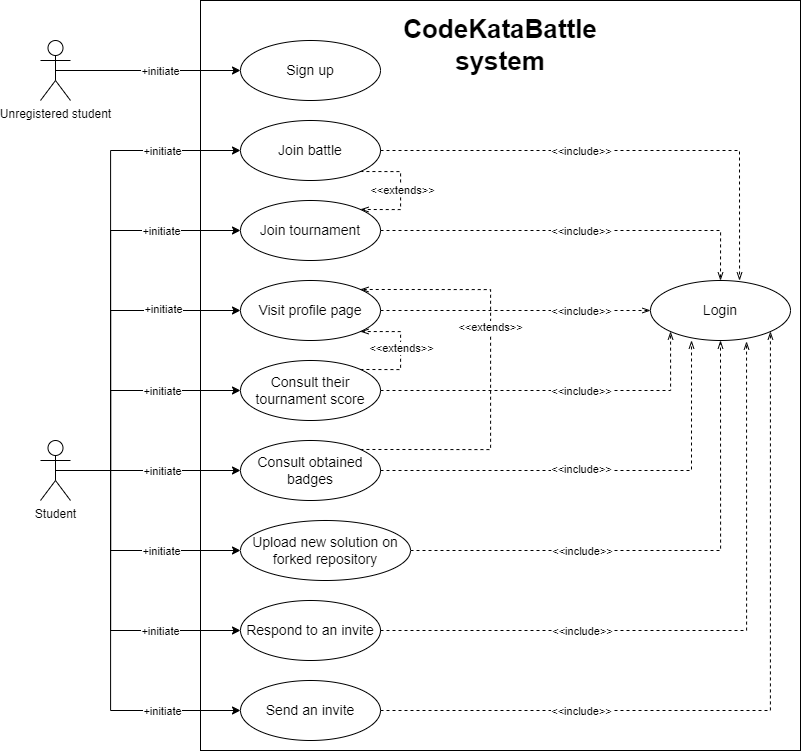

The diagram above was exported from draw.io. Its source (the exported page's mxGraphModel, read from the mxfile embedded in the PNG):
<mxGraphModel dx="1295" dy="1360" grid="1" gridSize="10" guides="1" tooltips="1" connect="1" arrows="1" fold="1" page="1" pageScale="1" pageWidth="827" pageHeight="1169" math="0" shadow="0">
  <root>
    <mxCell id="0" />
    <mxCell id="1" parent="0" />
    <mxCell id="BphLosTeDJoORmhjXPxz-1" value="" style="rounded=0;whiteSpace=wrap;html=1;" vertex="1" parent="1">
      <mxGeometry x="270" y="210" width="600" height="750" as="geometry" />
    </mxCell>
    <mxCell id="BphLosTeDJoORmhjXPxz-2" value="CodeKataBattle system" style="text;html=1;strokeColor=none;fillColor=none;align=center;verticalAlign=middle;whiteSpace=wrap;rounded=0;fontSize=26;fontStyle=1" vertex="1" parent="1">
      <mxGeometry x="540" y="240" width="60" height="30" as="geometry" />
    </mxCell>
    <mxCell id="BphLosTeDJoORmhjXPxz-3" value="Sign up" style="ellipse;whiteSpace=wrap;html=1;fontSize=14;" vertex="1" parent="1">
      <mxGeometry x="310" y="250" width="140" height="60" as="geometry" />
    </mxCell>
    <mxCell id="BphLosTeDJoORmhjXPxz-55" style="edgeStyle=orthogonalEdgeStyle;rounded=0;orthogonalLoop=1;jettySize=auto;html=1;exitX=1;exitY=1;exitDx=0;exitDy=0;entryX=1;entryY=0;entryDx=0;entryDy=0;dashed=1;endArrow=openThin;endFill=0;" edge="1" parent="1" source="BphLosTeDJoORmhjXPxz-4" target="BphLosTeDJoORmhjXPxz-5">
      <mxGeometry relative="1" as="geometry">
        <Array as="points">
          <mxPoint x="470" y="381" />
          <mxPoint x="470" y="419" />
        </Array>
      </mxGeometry>
    </mxCell>
    <mxCell id="BphLosTeDJoORmhjXPxz-58" value="&amp;lt;&amp;lt;extends&amp;gt;&amp;gt;" style="edgeLabel;html=1;align=center;verticalAlign=middle;resizable=0;points=[];" vertex="1" connectable="0" parent="BphLosTeDJoORmhjXPxz-55">
      <mxGeometry x="-0.0169" y="1" relative="1" as="geometry">
        <mxPoint as="offset" />
      </mxGeometry>
    </mxCell>
    <mxCell id="BphLosTeDJoORmhjXPxz-4" value="Join battle" style="ellipse;whiteSpace=wrap;html=1;fontSize=14;" vertex="1" parent="1">
      <mxGeometry x="310" y="330" width="140" height="60" as="geometry" />
    </mxCell>
    <mxCell id="BphLosTeDJoORmhjXPxz-38" style="edgeStyle=orthogonalEdgeStyle;rounded=0;orthogonalLoop=1;jettySize=auto;html=1;exitX=1;exitY=0.5;exitDx=0;exitDy=0;entryX=0.5;entryY=0;entryDx=0;entryDy=0;dashed=1;endArrow=openThin;endFill=0;" edge="1" parent="1" source="BphLosTeDJoORmhjXPxz-5" target="BphLosTeDJoORmhjXPxz-35">
      <mxGeometry relative="1" as="geometry" />
    </mxCell>
    <mxCell id="BphLosTeDJoORmhjXPxz-48" value="&amp;lt;&amp;lt;include&amp;gt;&amp;gt;" style="edgeLabel;html=1;align=center;verticalAlign=middle;resizable=0;points=[];" vertex="1" connectable="0" parent="BphLosTeDJoORmhjXPxz-38">
      <mxGeometry x="0.1462" relative="1" as="geometry">
        <mxPoint x="-24" as="offset" />
      </mxGeometry>
    </mxCell>
    <mxCell id="BphLosTeDJoORmhjXPxz-5" value="Join tournament" style="ellipse;whiteSpace=wrap;html=1;fontSize=14;" vertex="1" parent="1">
      <mxGeometry x="310" y="410" width="140" height="60" as="geometry" />
    </mxCell>
    <mxCell id="BphLosTeDJoORmhjXPxz-39" style="edgeStyle=orthogonalEdgeStyle;rounded=0;orthogonalLoop=1;jettySize=auto;html=1;exitX=1;exitY=0.5;exitDx=0;exitDy=0;entryX=0;entryY=0.5;entryDx=0;entryDy=0;dashed=1;endArrow=openThin;endFill=0;" edge="1" parent="1" source="BphLosTeDJoORmhjXPxz-6" target="BphLosTeDJoORmhjXPxz-35">
      <mxGeometry relative="1" as="geometry" />
    </mxCell>
    <mxCell id="BphLosTeDJoORmhjXPxz-49" value="&amp;lt;&amp;lt;include&amp;gt;&amp;gt;" style="edgeLabel;html=1;align=center;verticalAlign=middle;resizable=0;points=[];" vertex="1" connectable="0" parent="BphLosTeDJoORmhjXPxz-39">
      <mxGeometry x="0.52" relative="1" as="geometry">
        <mxPoint x="-5" as="offset" />
      </mxGeometry>
    </mxCell>
    <mxCell id="BphLosTeDJoORmhjXPxz-6" value="Visit profile page" style="ellipse;whiteSpace=wrap;html=1;fontSize=14;" vertex="1" parent="1">
      <mxGeometry x="310" y="490" width="140" height="60" as="geometry" />
    </mxCell>
    <mxCell id="BphLosTeDJoORmhjXPxz-40" style="edgeStyle=orthogonalEdgeStyle;rounded=0;orthogonalLoop=1;jettySize=auto;html=1;exitX=1;exitY=0.5;exitDx=0;exitDy=0;entryX=0;entryY=1;entryDx=0;entryDy=0;dashed=1;endArrow=openThin;endFill=0;" edge="1" parent="1" source="BphLosTeDJoORmhjXPxz-7" target="BphLosTeDJoORmhjXPxz-35">
      <mxGeometry relative="1" as="geometry" />
    </mxCell>
    <mxCell id="BphLosTeDJoORmhjXPxz-50" value="&amp;lt;&amp;lt;include&amp;gt;&amp;gt;" style="edgeLabel;html=1;align=center;verticalAlign=middle;resizable=0;points=[];" vertex="1" connectable="0" parent="BphLosTeDJoORmhjXPxz-40">
      <mxGeometry x="0.2477" y="-1" relative="1" as="geometry">
        <mxPoint x="-18" y="-1" as="offset" />
      </mxGeometry>
    </mxCell>
    <mxCell id="BphLosTeDJoORmhjXPxz-57" style="edgeStyle=orthogonalEdgeStyle;rounded=0;orthogonalLoop=1;jettySize=auto;html=1;exitX=1;exitY=0;exitDx=0;exitDy=0;entryX=1;entryY=1;entryDx=0;entryDy=0;dashed=1;endArrow=openThin;endFill=0;" edge="1" parent="1" source="BphLosTeDJoORmhjXPxz-7" target="BphLosTeDJoORmhjXPxz-6">
      <mxGeometry relative="1" as="geometry">
        <Array as="points">
          <mxPoint x="470" y="579" />
          <mxPoint x="470" y="541" />
        </Array>
      </mxGeometry>
    </mxCell>
    <mxCell id="BphLosTeDJoORmhjXPxz-59" value="&amp;lt;&amp;lt;extends&amp;gt;&amp;gt;" style="edgeLabel;html=1;align=center;verticalAlign=middle;resizable=0;points=[];" vertex="1" connectable="0" parent="BphLosTeDJoORmhjXPxz-57">
      <mxGeometry x="0.0506" relative="1" as="geometry">
        <mxPoint as="offset" />
      </mxGeometry>
    </mxCell>
    <mxCell id="BphLosTeDJoORmhjXPxz-7" value="Consult their tournament score" style="ellipse;whiteSpace=wrap;html=1;fontSize=14;" vertex="1" parent="1">
      <mxGeometry x="310" y="570" width="140" height="60" as="geometry" />
    </mxCell>
    <mxCell id="BphLosTeDJoORmhjXPxz-56" style="edgeStyle=orthogonalEdgeStyle;rounded=0;orthogonalLoop=1;jettySize=auto;html=1;exitX=1;exitY=0;exitDx=0;exitDy=0;entryX=1;entryY=0;entryDx=0;entryDy=0;dashed=1;endArrow=openThin;endFill=0;" edge="1" parent="1" source="BphLosTeDJoORmhjXPxz-8" target="BphLosTeDJoORmhjXPxz-6">
      <mxGeometry relative="1" as="geometry">
        <Array as="points">
          <mxPoint x="560" y="659" />
          <mxPoint x="560" y="499" />
        </Array>
      </mxGeometry>
    </mxCell>
    <mxCell id="BphLosTeDJoORmhjXPxz-60" value="&amp;lt;&amp;lt;extends&amp;gt;&amp;gt;" style="edgeLabel;html=1;align=center;verticalAlign=middle;resizable=0;points=[];" vertex="1" connectable="0" parent="BphLosTeDJoORmhjXPxz-56">
      <mxGeometry x="0.1986" y="1" relative="1" as="geometry">
        <mxPoint as="offset" />
      </mxGeometry>
    </mxCell>
    <mxCell id="BphLosTeDJoORmhjXPxz-8" value="Consult obtained badges" style="ellipse;whiteSpace=wrap;html=1;fontSize=14;" vertex="1" parent="1">
      <mxGeometry x="310" y="650" width="140" height="60" as="geometry" />
    </mxCell>
    <mxCell id="BphLosTeDJoORmhjXPxz-42" style="edgeStyle=orthogonalEdgeStyle;rounded=0;orthogonalLoop=1;jettySize=auto;html=1;exitX=1;exitY=0.5;exitDx=0;exitDy=0;entryX=0.5;entryY=1;entryDx=0;entryDy=0;dashed=1;endArrow=openThin;endFill=0;" edge="1" parent="1" source="BphLosTeDJoORmhjXPxz-9" target="BphLosTeDJoORmhjXPxz-35">
      <mxGeometry relative="1" as="geometry" />
    </mxCell>
    <mxCell id="BphLosTeDJoORmhjXPxz-52" value="&amp;lt;&amp;lt;include&amp;gt;&amp;gt;" style="edgeLabel;html=1;align=center;verticalAlign=middle;resizable=0;points=[];" vertex="1" connectable="0" parent="BphLosTeDJoORmhjXPxz-42">
      <mxGeometry x="-0.1569" y="1" relative="1" as="geometry">
        <mxPoint x="-49" y="1" as="offset" />
      </mxGeometry>
    </mxCell>
    <mxCell id="BphLosTeDJoORmhjXPxz-9" value="Upload new solution on forked repository" style="ellipse;whiteSpace=wrap;html=1;fontSize=14;" vertex="1" parent="1">
      <mxGeometry x="310" y="730" width="170" height="60" as="geometry" />
    </mxCell>
    <mxCell id="BphLosTeDJoORmhjXPxz-10" value="Respond to an invite" style="ellipse;whiteSpace=wrap;html=1;fontSize=14;" vertex="1" parent="1">
      <mxGeometry x="310" y="810" width="140" height="60" as="geometry" />
    </mxCell>
    <mxCell id="BphLosTeDJoORmhjXPxz-44" style="edgeStyle=orthogonalEdgeStyle;rounded=0;orthogonalLoop=1;jettySize=auto;html=1;exitX=1;exitY=0.5;exitDx=0;exitDy=0;entryX=1;entryY=1;entryDx=0;entryDy=0;dashed=1;endArrow=openThin;endFill=0;" edge="1" parent="1" source="BphLosTeDJoORmhjXPxz-11" target="BphLosTeDJoORmhjXPxz-35">
      <mxGeometry relative="1" as="geometry" />
    </mxCell>
    <mxCell id="BphLosTeDJoORmhjXPxz-54" value="&amp;lt;&amp;lt;include&amp;gt;&amp;gt;" style="edgeLabel;html=1;align=center;verticalAlign=middle;resizable=0;points=[];" vertex="1" connectable="0" parent="BphLosTeDJoORmhjXPxz-44">
      <mxGeometry x="-0.3232" relative="1" as="geometry">
        <mxPoint x="-60" as="offset" />
      </mxGeometry>
    </mxCell>
    <mxCell id="BphLosTeDJoORmhjXPxz-11" value="Send an invite" style="ellipse;whiteSpace=wrap;html=1;fontSize=14;" vertex="1" parent="1">
      <mxGeometry x="310" y="890" width="140" height="60" as="geometry" />
    </mxCell>
    <mxCell id="BphLosTeDJoORmhjXPxz-13" style="edgeStyle=orthogonalEdgeStyle;rounded=0;orthogonalLoop=1;jettySize=auto;html=1;exitX=0.5;exitY=0.5;exitDx=0;exitDy=0;exitPerimeter=0;entryX=0;entryY=0.5;entryDx=0;entryDy=0;" edge="1" parent="1" source="BphLosTeDJoORmhjXPxz-12" target="BphLosTeDJoORmhjXPxz-8">
      <mxGeometry relative="1" as="geometry" />
    </mxCell>
    <mxCell id="BphLosTeDJoORmhjXPxz-25" value="+initiate" style="edgeLabel;html=1;align=center;verticalAlign=middle;resizable=0;points=[];" vertex="1" connectable="0" parent="BphLosTeDJoORmhjXPxz-13">
      <mxGeometry x="0.1892" y="2" relative="1" as="geometry">
        <mxPoint x="-5" y="2" as="offset" />
      </mxGeometry>
    </mxCell>
    <mxCell id="BphLosTeDJoORmhjXPxz-14" style="edgeStyle=orthogonalEdgeStyle;rounded=0;orthogonalLoop=1;jettySize=auto;html=1;exitX=0.5;exitY=0.5;exitDx=0;exitDy=0;exitPerimeter=0;entryX=0;entryY=0.5;entryDx=0;entryDy=0;" edge="1" parent="1" source="BphLosTeDJoORmhjXPxz-12" target="BphLosTeDJoORmhjXPxz-7">
      <mxGeometry relative="1" as="geometry">
        <Array as="points">
          <mxPoint x="180" y="680" />
          <mxPoint x="180" y="600" />
        </Array>
      </mxGeometry>
    </mxCell>
    <mxCell id="BphLosTeDJoORmhjXPxz-24" value="+initiate" style="edgeLabel;html=1;align=center;verticalAlign=middle;resizable=0;points=[];" vertex="1" connectable="0" parent="BphLosTeDJoORmhjXPxz-14">
      <mxGeometry x="0.4491" y="1" relative="1" as="geometry">
        <mxPoint x="-7" y="1" as="offset" />
      </mxGeometry>
    </mxCell>
    <mxCell id="BphLosTeDJoORmhjXPxz-15" style="edgeStyle=orthogonalEdgeStyle;rounded=0;orthogonalLoop=1;jettySize=auto;html=1;exitX=0.5;exitY=0.5;exitDx=0;exitDy=0;exitPerimeter=0;entryX=0;entryY=0.5;entryDx=0;entryDy=0;" edge="1" parent="1" source="BphLosTeDJoORmhjXPxz-12" target="BphLosTeDJoORmhjXPxz-6">
      <mxGeometry relative="1" as="geometry">
        <Array as="points">
          <mxPoint x="180" y="680" />
          <mxPoint x="180" y="520" />
        </Array>
      </mxGeometry>
    </mxCell>
    <mxCell id="BphLosTeDJoORmhjXPxz-23" value="+initiate" style="edgeLabel;html=1;align=center;verticalAlign=middle;resizable=0;points=[];" vertex="1" connectable="0" parent="BphLosTeDJoORmhjXPxz-15">
      <mxGeometry x="0.5478" y="2" relative="1" as="geometry">
        <mxPoint as="offset" />
      </mxGeometry>
    </mxCell>
    <mxCell id="BphLosTeDJoORmhjXPxz-16" style="edgeStyle=orthogonalEdgeStyle;rounded=0;orthogonalLoop=1;jettySize=auto;html=1;exitX=0.5;exitY=0.5;exitDx=0;exitDy=0;exitPerimeter=0;entryX=0;entryY=0.5;entryDx=0;entryDy=0;" edge="1" parent="1" source="BphLosTeDJoORmhjXPxz-12" target="BphLosTeDJoORmhjXPxz-5">
      <mxGeometry relative="1" as="geometry">
        <Array as="points">
          <mxPoint x="180" y="680" />
          <mxPoint x="180" y="440" />
        </Array>
      </mxGeometry>
    </mxCell>
    <mxCell id="BphLosTeDJoORmhjXPxz-22" value="+initiate" style="edgeLabel;html=1;align=center;verticalAlign=middle;resizable=0;points=[];" vertex="1" connectable="0" parent="BphLosTeDJoORmhjXPxz-16">
      <mxGeometry x="0.6518" y="1" relative="1" as="geometry">
        <mxPoint x="-6" y="1" as="offset" />
      </mxGeometry>
    </mxCell>
    <mxCell id="BphLosTeDJoORmhjXPxz-17" style="edgeStyle=orthogonalEdgeStyle;rounded=0;orthogonalLoop=1;jettySize=auto;html=1;exitX=0.5;exitY=0.5;exitDx=0;exitDy=0;exitPerimeter=0;entryX=0;entryY=0.5;entryDx=0;entryDy=0;" edge="1" parent="1" source="BphLosTeDJoORmhjXPxz-12" target="BphLosTeDJoORmhjXPxz-4">
      <mxGeometry relative="1" as="geometry">
        <Array as="points">
          <mxPoint x="180" y="680" />
          <mxPoint x="180" y="360" />
        </Array>
      </mxGeometry>
    </mxCell>
    <mxCell id="BphLosTeDJoORmhjXPxz-21" value="+initiate" style="edgeLabel;html=1;align=center;verticalAlign=middle;resizable=0;points=[];" vertex="1" connectable="0" parent="BphLosTeDJoORmhjXPxz-17">
      <mxGeometry x="0.7545" y="-4" relative="1" as="geometry">
        <mxPoint x="-18" y="-4" as="offset" />
      </mxGeometry>
    </mxCell>
    <mxCell id="BphLosTeDJoORmhjXPxz-18" style="edgeStyle=orthogonalEdgeStyle;rounded=0;orthogonalLoop=1;jettySize=auto;html=1;exitX=0.5;exitY=0.5;exitDx=0;exitDy=0;exitPerimeter=0;entryX=0;entryY=0.5;entryDx=0;entryDy=0;" edge="1" parent="1" source="BphLosTeDJoORmhjXPxz-12" target="BphLosTeDJoORmhjXPxz-10">
      <mxGeometry relative="1" as="geometry">
        <Array as="points">
          <mxPoint x="180" y="680" />
          <mxPoint x="180" y="840" />
        </Array>
      </mxGeometry>
    </mxCell>
    <mxCell id="BphLosTeDJoORmhjXPxz-27" value="+initiate" style="edgeLabel;html=1;align=center;verticalAlign=middle;resizable=0;points=[];" vertex="1" connectable="0" parent="BphLosTeDJoORmhjXPxz-18">
      <mxGeometry x="0.5304" y="2" relative="1" as="geometry">
        <mxPoint y="2" as="offset" />
      </mxGeometry>
    </mxCell>
    <mxCell id="BphLosTeDJoORmhjXPxz-19" style="edgeStyle=orthogonalEdgeStyle;rounded=0;orthogonalLoop=1;jettySize=auto;html=1;exitX=0.5;exitY=0.5;exitDx=0;exitDy=0;exitPerimeter=0;entryX=0;entryY=0.5;entryDx=0;entryDy=0;" edge="1" parent="1" source="BphLosTeDJoORmhjXPxz-12" target="BphLosTeDJoORmhjXPxz-9">
      <mxGeometry relative="1" as="geometry">
        <Array as="points">
          <mxPoint x="180" y="680" />
          <mxPoint x="180" y="760" />
        </Array>
      </mxGeometry>
    </mxCell>
    <mxCell id="BphLosTeDJoORmhjXPxz-26" value="+initiate" style="edgeLabel;html=1;align=center;verticalAlign=middle;resizable=0;points=[];" vertex="1" connectable="0" parent="BphLosTeDJoORmhjXPxz-19">
      <mxGeometry x="0.4264" y="2" relative="1" as="geometry">
        <mxPoint x="-4" y="2" as="offset" />
      </mxGeometry>
    </mxCell>
    <mxCell id="BphLosTeDJoORmhjXPxz-20" style="edgeStyle=orthogonalEdgeStyle;rounded=0;orthogonalLoop=1;jettySize=auto;html=1;exitX=0.5;exitY=0.5;exitDx=0;exitDy=0;exitPerimeter=0;entryX=0;entryY=0.5;entryDx=0;entryDy=0;" edge="1" parent="1" source="BphLosTeDJoORmhjXPxz-12" target="BphLosTeDJoORmhjXPxz-11">
      <mxGeometry relative="1" as="geometry">
        <Array as="points">
          <mxPoint x="180" y="680" />
          <mxPoint x="180" y="920" />
        </Array>
      </mxGeometry>
    </mxCell>
    <mxCell id="BphLosTeDJoORmhjXPxz-28" value="+initiate" style="edgeLabel;html=1;align=center;verticalAlign=middle;resizable=0;points=[];" vertex="1" connectable="0" parent="BphLosTeDJoORmhjXPxz-20">
      <mxGeometry x="0.6047" y="-4" relative="1" as="geometry">
        <mxPoint x="4" y="-4" as="offset" />
      </mxGeometry>
    </mxCell>
    <mxCell id="BphLosTeDJoORmhjXPxz-12" value="Student" style="shape=umlActor;verticalLabelPosition=bottom;verticalAlign=top;html=1;outlineConnect=0;" vertex="1" parent="1">
      <mxGeometry x="110" y="650" width="30" height="60" as="geometry" />
    </mxCell>
    <mxCell id="BphLosTeDJoORmhjXPxz-32" style="edgeStyle=orthogonalEdgeStyle;rounded=0;orthogonalLoop=1;jettySize=auto;html=1;exitX=0.5;exitY=0.5;exitDx=0;exitDy=0;exitPerimeter=0;entryX=0;entryY=0.5;entryDx=0;entryDy=0;" edge="1" parent="1" source="BphLosTeDJoORmhjXPxz-29" target="BphLosTeDJoORmhjXPxz-3">
      <mxGeometry relative="1" as="geometry" />
    </mxCell>
    <mxCell id="BphLosTeDJoORmhjXPxz-34" value="+initiate" style="edgeLabel;html=1;align=center;verticalAlign=middle;resizable=0;points=[];" vertex="1" connectable="0" parent="BphLosTeDJoORmhjXPxz-32">
      <mxGeometry x="0.3532" y="-1" relative="1" as="geometry">
        <mxPoint x="-21" y="-1" as="offset" />
      </mxGeometry>
    </mxCell>
    <mxCell id="BphLosTeDJoORmhjXPxz-29" value="Unregistered student" style="shape=umlActor;verticalLabelPosition=bottom;verticalAlign=top;html=1;outlineConnect=0;" vertex="1" parent="1">
      <mxGeometry x="110" y="250" width="30" height="60" as="geometry" />
    </mxCell>
    <mxCell id="BphLosTeDJoORmhjXPxz-35" value="Login" style="ellipse;whiteSpace=wrap;html=1;fontSize=14;" vertex="1" parent="1">
      <mxGeometry x="720" y="490" width="140" height="60" as="geometry" />
    </mxCell>
    <mxCell id="BphLosTeDJoORmhjXPxz-37" style="edgeStyle=orthogonalEdgeStyle;rounded=0;orthogonalLoop=1;jettySize=auto;html=1;exitX=1;exitY=0.5;exitDx=0;exitDy=0;entryX=0.636;entryY=0;entryDx=0;entryDy=0;entryPerimeter=0;dashed=1;endArrow=openThin;endFill=0;" edge="1" parent="1" source="BphLosTeDJoORmhjXPxz-4" target="BphLosTeDJoORmhjXPxz-35">
      <mxGeometry relative="1" as="geometry" />
    </mxCell>
    <mxCell id="BphLosTeDJoORmhjXPxz-45" value="&amp;lt;&amp;lt;include&amp;gt;&amp;gt;" style="edgeLabel;html=1;align=center;verticalAlign=middle;resizable=0;points=[];" vertex="1" connectable="0" parent="BphLosTeDJoORmhjXPxz-37">
      <mxGeometry x="-0.0339" y="-1" relative="1" as="geometry">
        <mxPoint x="-36" y="-1" as="offset" />
      </mxGeometry>
    </mxCell>
    <mxCell id="BphLosTeDJoORmhjXPxz-41" style="edgeStyle=orthogonalEdgeStyle;rounded=0;orthogonalLoop=1;jettySize=auto;html=1;exitX=1;exitY=0.5;exitDx=0;exitDy=0;entryX=0.293;entryY=1;entryDx=0;entryDy=0;entryPerimeter=0;dashed=1;endArrow=openThin;endFill=0;" edge="1" parent="1" source="BphLosTeDJoORmhjXPxz-8" target="BphLosTeDJoORmhjXPxz-35">
      <mxGeometry relative="1" as="geometry" />
    </mxCell>
    <mxCell id="BphLosTeDJoORmhjXPxz-51" value="&amp;lt;&amp;lt;include&amp;gt;&amp;gt;" style="edgeLabel;html=1;align=center;verticalAlign=middle;resizable=0;points=[];" vertex="1" connectable="0" parent="BphLosTeDJoORmhjXPxz-41">
      <mxGeometry x="0.0718" y="2" relative="1" as="geometry">
        <mxPoint x="-36" as="offset" />
      </mxGeometry>
    </mxCell>
    <mxCell id="BphLosTeDJoORmhjXPxz-43" style="edgeStyle=orthogonalEdgeStyle;rounded=0;orthogonalLoop=1;jettySize=auto;html=1;exitX=1;exitY=0.5;exitDx=0;exitDy=0;entryX=0.686;entryY=1.017;entryDx=0;entryDy=0;entryPerimeter=0;dashed=1;endArrow=openThin;endFill=0;" edge="1" parent="1" source="BphLosTeDJoORmhjXPxz-10" target="BphLosTeDJoORmhjXPxz-35">
      <mxGeometry relative="1" as="geometry" />
    </mxCell>
    <mxCell id="BphLosTeDJoORmhjXPxz-53" value="&amp;lt;&amp;lt;include&amp;gt;&amp;gt;" style="edgeLabel;html=1;align=center;verticalAlign=middle;resizable=0;points=[];" vertex="1" connectable="0" parent="BphLosTeDJoORmhjXPxz-43">
      <mxGeometry x="-0.2306" y="2" relative="1" as="geometry">
        <mxPoint x="-52" y="2" as="offset" />
      </mxGeometry>
    </mxCell>
  </root>
</mxGraphModel>